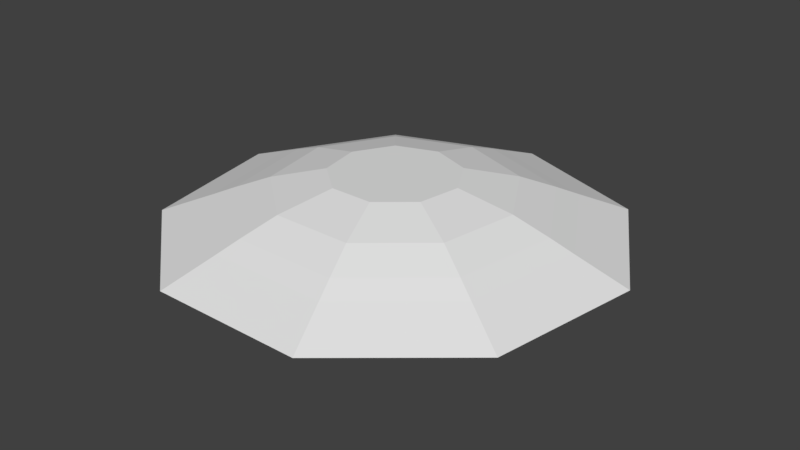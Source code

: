 # Source: UFO.blend  (saved by Blender 2.77.0; exported with 4.5.12 LTS)
import bpy
from mathutils import Matrix  # noqa: F401  (used for matrix-valued properties, if any)

bpy.ops.wm.read_factory_settings(use_empty=True)
scene = bpy.context.scene
scene.name = 'Scene'

# ---- collections
col_collection_1 = bpy.data.collections.new('Collection 1'); scene.collection.children.link(col_collection_1)

# ---- world
world_world = bpy.data.worlds.new('World'); scene.world = world_world
world_world.color = (0.05088, 0.05088, 0.05088)
world_world.use_sun_shadow = False
world_world.sun_shadow_jitter_overblur = 0.0
world_world.cycles.sampling_method = 'MANUAL'

# ---- meshes
me_cylinder = bpy.data.meshes.new('Cylinder')
me_cylinder.from_pydata([(0.0, 1.0, 1.0), (0.6428, 0.766, 1.0), (0.9848, 0.1736, 1.0), (0.866, -0.5, 1.0), (0.342, -0.9397, 1.0), (-0.342, -0.9397, 1.0), (-0.866, -0.5, 1.0), (-0.9848, 0.1736, 1.0), (-0.6428, 0.766, 1.0), (4.636e-08, 1.846, 0.7986), (1.187, 1.414, 0.7986), (1.818, 0.3206, 0.7986), (1.599, -0.9231, 0.7986), (0.6315, -1.735, 0.7986), (-0.6315, -1.735, 0.7986), (-1.599, -0.9231, 0.7986), (-1.818, 0.3206, 0.7986), (-1.187, 1.414, 0.7986), (8.03e-08, 2.405, 0.5846), (1.546, 1.843, 0.5846), (2.369, 0.4177, 0.5846), (2.083, -1.203, 0.5846), (0.8227, -2.26, 0.5846), (-0.8227, -2.26, 0.5846), (-2.083, -1.203, 0.5846), (-2.369, 0.4177, 0.5846), (-1.546, 1.843, 0.5846), (9.93e-08, 2.764, 0.4363), (1.777, 2.118, 0.4363), (2.722, 0.48, 0.4363), (2.394, -1.382, 0.4363), (0.9454, -2.598, 0.4363), (-0.9454, -2.598, 0.4363), (-2.394, -1.382, 0.4363), (-2.722, 0.48, 0.4363), (-1.777, 2.118, 0.4363), (1.514e-07, 3.569, 0.113), (2.294, 2.734, 0.113), (3.515, 0.6198, 0.113), (3.091, -1.785, 0.113), (1.221, -3.354, 0.113), (-1.221, -3.354, 0.113), (-3.091, -1.785, 0.113), (-3.515, 0.6198, 0.113), (-2.294, 2.734, 0.113), (1.321e-07, 3.16, -0.1482), (2.031, 2.421, -0.1482), (3.112, 0.5487, -0.1482), (2.737, -1.58, -0.1482), (1.081, -2.969, -0.1482), (-1.081, -2.969, -0.1482), (-2.737, -1.58, -0.1482), (-3.112, 0.5487, -0.1482), (-2.031, 2.421, -0.1482), (9.11e-08, 2.179, -0.5297), (1.401, 1.67, -0.5297), (2.146, 0.3785, -0.5297), (1.887, -1.09, -0.5297), (0.7454, -2.048, -0.5297), (-0.7454, -2.048, -0.5297), (-1.887, -1.09, -0.5297), (-2.146, 0.3785, -0.5297), (-1.401, 1.67, -0.5297), (2.414e-08, 1.252, -0.7146), (0.8046, 0.9589, -0.7146), (1.233, 0.2174, -0.7146), (1.084, -0.6259, -0.7146), (0.4281, -1.176, -0.7146), (-0.4281, -1.176, -0.7146), (-1.084, -0.6259, -0.7146), (-1.233, 0.2174, -0.7146), (-0.8046, 0.9589, -0.7146), (-2.309e-08, 0.5975, -0.7438), (0.3841, 0.4577, -0.7438), (0.5884, 0.1038, -0.7438), (0.5174, -0.2987, -0.7438), (0.2044, -0.5615, -0.7438), (-0.2044, -0.5615, -0.7438), (-0.5174, -0.2987, -0.7438), (-0.5884, 0.1038, -0.7438), (-0.3841, 0.4577, -0.7438), (-1.788e-07, -0.9397, 1.0), (-2.98e-07, -1.735, 0.7986), (-3.576e-07, -2.26, 0.5846), (-4.768e-07, -2.598, 0.4363), (-5.96e-07, -3.354, 0.113), (-5.96e-07, -2.969, -0.1482), (-4.768e-07, -2.048, -0.5297), (-2.98e-07, -1.176, -0.7146), (-1.788e-07, -0.5615, -0.7438), (-2.309e-08, 0.5975, -0.6127), (0.3841, 0.4577, -0.6127), (0.5884, 0.1038, -0.6127), (0.5174, -0.2987, -0.6127), (0.2044, -0.5615, -0.6127), (-0.2044, -0.5615, -0.6127), (-0.5174, -0.2987, -0.6127), (-0.5884, 0.1038, -0.6127), (-0.3841, 0.4577, -0.6127), (-1.788e-07, -0.5615, -0.6127), (2.02e-08, 1.572, -0.6127), (1.042, 1.192, -0.6127), (1.596, 0.2326, -0.6127), (1.403, -0.859, -0.6127), (0.5542, -1.572, -0.6127), (-0.5542, -1.572, -0.6127), (-1.403, -0.859, -0.6127), (-1.596, 0.2326, -0.6127), (-1.042, 1.192, -0.6127), (-4.021e-07, -1.572, -0.6127), (2.02e-08, 1.572, -0.07473), (1.042, 1.192, -0.07473), (1.596, 0.2326, -0.07473), (1.403, -0.859, -0.07473), (0.5542, -1.572, -0.07473), (-0.5542, -1.572, -0.07473), (-1.403, -0.859, -0.07473), (-1.596, 0.2326, -0.07473), (-1.042, 1.192, -0.07473), (-4.021e-07, -1.572, -0.07473), (-7.743e-08, 0.0207, -0.07473), (-0.171, -0.9397, 1.0), (-0.3157, -1.735, 0.7986), (-0.4113, -2.26, 0.5846), (-0.4727, -2.598, 0.4363), (-0.6104, -3.354, 0.113), (-0.5404, -2.969, -0.1482), (-0.3727, -2.048, -0.5297), (-0.2141, -1.176, -0.7146), (-0.1022, -0.5615, -0.7438), (-0.1022, -0.5615, -0.6127), (-0.2771, -1.572, -0.6127), (-0.2771, -1.572, -0.07473), (0.171, -0.9397, 1.0), (0.3157, -1.735, 0.7986), (0.4113, -2.26, 0.5846), (0.4727, -2.598, 0.4363), (0.6104, -3.354, 0.113), (0.5404, -2.969, -0.1482), (0.3727, -2.048, -0.5297), (0.2141, -1.176, -0.7146), (0.1022, -0.5615, -0.7438), (0.1022, -0.5615, -0.6127), (0.2771, -1.572, -0.6127), (0.2771, -1.572, -0.07473), (0.2771, -0.7754, -0.07473), (0.0855, -0.9397, 1.0), (0.1579, -1.735, 0.7986), (0.2057, -2.26, 0.5846), (0.2364, -2.598, 0.4363), (0.3052, -3.354, 0.113), (0.2702, -2.969, -0.1482), (0.1864, -2.048, -0.5297), (0.107, -1.176, -0.7146), (0.05109, -0.5615, -0.7438), (0.05109, -0.5615, -0.6127), (0.1386, -1.572, -0.6127), (0.1386, -1.572, -0.07473), (-0.08551, -0.9397, 1.0), (-0.1579, -1.735, 0.7986), (-0.2057, -2.26, 0.5846), (-0.2364, -2.598, 0.4363), (-0.3052, -3.354, 0.113), (-0.2702, -2.969, -0.1482), (-0.1864, -2.048, -0.5297), (-0.107, -1.176, -0.7146), (-0.05109, -0.5615, -0.7438), (-0.05109, -0.5615, -0.6127), (-0.1386, -1.572, -0.6127), (-0.1386, -1.572, -0.07473), (-0.2771, -0.7754, -0.07473), (-4.021e-07, -1.646, -0.6127), (0.1386, -1.646, -0.6127), (-0.1386, -1.646, -0.6127), (-4.021e-07, -1.646, -0.5833), (0.1386, -1.646, -0.5833), (-0.1386, -1.646, -0.5833), (-4.021e-07, -1.692, -0.5833), (0.1386, -1.692, -0.5833), (-0.1386, -1.692, -0.5833), (-4.021e-07, -1.692, -0.5571), (0.1386, -1.692, -0.5571), (-0.1386, -1.692, -0.5571), (-4.021e-07, -1.759, -0.5571), (0.1386, -1.759, -0.5571), (-0.1386, -1.759, -0.5571), (0.1386, -1.572, -0.6127), (-0.1386, -1.572, -0.6127), (0.1386, -1.646, -0.6127), (-0.1386, -1.646, -0.6127), (0.1386, -1.646, -0.5833), (-0.1386, -1.646, -0.5833), (0.1386, -1.692, -0.5833), (-0.1386, -1.692, -0.5833), (0.1386, -1.692, -0.5571), (-0.1386, -1.692, -0.5571), (0.1386, -1.759, -0.5571), (-0.1386, -1.759, -0.5571)], [], [(1, 0, 8, 7, 6, 5, 121, 158, 81, 146, 133, 4, 3, 2), (13, 22, 21, 12), (3, 12, 11, 2), (7, 16, 15, 6), (4, 13, 12, 3), (1, 10, 9, 0), (8, 17, 16, 7), (133, 134, 13, 4), (2, 11, 10, 1), (0, 9, 17, 8), (6, 15, 14, 5), (21, 30, 29, 20), (10, 19, 18, 9), (17, 26, 25, 16), (134, 135, 22, 13), (11, 20, 19, 10), (9, 18, 26, 17), (15, 24, 23, 14), (12, 21, 20, 11), (16, 25, 24, 15), (29, 38, 37, 28), (25, 34, 33, 24), (22, 31, 30, 21), (19, 28, 27, 18), (26, 35, 34, 25), (135, 136, 31, 22), (20, 29, 28, 19), (18, 27, 35, 26), (24, 33, 32, 23), (37, 46, 45, 36), (27, 36, 44, 35), (33, 42, 41, 32), (30, 39, 38, 29), (34, 43, 42, 33), (31, 40, 39, 30), (28, 37, 36, 27), (35, 44, 43, 34), (136, 137, 40, 31), (52, 61, 60, 51), (44, 53, 52, 43), (137, 138, 49, 40), (38, 47, 46, 37), (36, 45, 53, 44), (42, 51, 50, 41), (39, 48, 47, 38), (43, 52, 51, 42), (40, 49, 48, 39), (60, 69, 68, 59), (49, 58, 57, 48), (46, 55, 54, 45), (53, 62, 61, 52), (138, 139, 58, 49), (47, 56, 55, 46), (45, 54, 62, 53), (51, 60, 59, 50), (48, 57, 56, 47), (140, 141, 76, 67), (57, 66, 65, 56), (61, 70, 69, 60), (58, 67, 66, 57), (55, 64, 63, 54), (62, 71, 70, 61), (139, 140, 67, 58), (56, 65, 64, 55), (54, 63, 71, 62), (164, 165, 88, 87), (65, 74, 73, 64), (63, 72, 80, 71), (69, 78, 77, 68), (66, 75, 74, 65), (70, 79, 78, 69), (67, 76, 75, 66), (64, 73, 72, 63), (71, 80, 79, 70), (165, 166, 89, 88), (163, 164, 87, 86), (162, 163, 86, 85), (161, 162, 85, 84), (160, 161, 84, 83), (159, 160, 83, 82), (158, 159, 82, 81), (76, 94, 93, 75), (73, 91, 90, 72), (80, 98, 97, 79), (141, 142, 94, 76), (74, 92, 91, 73), (72, 90, 98, 80), (78, 96, 95, 77), (75, 93, 92, 74), (166, 167, 99, 89), (79, 97, 96, 78), (93, 103, 102, 92), (167, 168, 109, 99), (97, 107, 106, 96), (94, 104, 103, 93), (91, 101, 100, 90), (98, 108, 107, 97), (142, 143, 104, 94), (92, 102, 101, 91), (90, 100, 108, 98), (96, 106, 105, 95), (168, 173, 171, 109), (107, 117, 116, 106), (104, 114, 113, 103), (101, 111, 110, 100), (108, 118, 117, 107), (143, 144, 114, 104), (102, 112, 111, 101), (100, 110, 118, 108), (106, 116, 115, 105), (103, 113, 112, 102), (117, 120, 116), (114, 145, 120, 113), (111, 120, 110), (118, 120, 117), (157, 145, 114, 144), (112, 120, 111), (110, 120, 118), (116, 120, 170, 115), (113, 120, 112), (170, 120, 119, 169), (105, 115, 132, 131), (95, 105, 131, 130), (77, 95, 130, 129), (5, 14, 122, 121), (14, 23, 123, 122), (23, 32, 124, 123), (32, 41, 125, 124), (41, 50, 126, 125), (50, 59, 127, 126), (68, 77, 129, 128), (59, 68, 128, 127), (156, 157, 144, 143), (155, 156, 143, 142), (154, 155, 142, 141), (152, 153, 140, 139), (153, 154, 141, 140), (151, 152, 139, 138), (150, 151, 138, 137), (149, 150, 137, 136), (148, 149, 136, 135), (147, 148, 135, 134), (146, 147, 134, 133), (81, 82, 147, 146), (82, 83, 148, 147), (83, 84, 149, 148), (84, 85, 150, 149), (85, 86, 151, 150), (86, 87, 152, 151), (88, 89, 154, 153), (87, 88, 153, 152), (89, 99, 155, 154), (99, 109, 156, 155), (109, 171, 172, 156), (119, 120, 145, 157), (115, 170, 169, 132), (131, 132, 169, 168), (130, 131, 168, 167), (129, 130, 167, 166), (121, 122, 159, 158), (122, 123, 160, 159), (123, 124, 161, 160), (124, 125, 162, 161), (125, 126, 163, 162), (126, 127, 164, 163), (128, 129, 166, 165), (127, 128, 165, 164), (171, 174, 175, 172), (173, 176, 174, 171), (174, 177, 178, 175), (176, 179, 177, 174), (177, 180, 181, 178), (179, 182, 180, 177), (180, 183, 184, 181), (182, 185, 183, 180), (181, 194, 192, 178), (182, 195, 197, 185), (175, 190, 188, 172), (176, 191, 193, 179), (168, 187, 189, 173), (184, 196, 194, 181), (178, 192, 190, 175), (172, 188, 186, 156), (179, 193, 195, 182), (173, 189, 191, 176)])
me_cylinder.use_remesh_preserve_volume = False
me_cylinder.use_remesh_preserve_attributes = False
me_cylinder.use_mirror_vertex_groups = False
me_cylinder.update()

# ---- objects
ob_cylinder = bpy.data.objects.new('Cylinder', me_cylinder)

# ---- transforms, parenting, visibility, modifiers, constraints
ob_cylinder.location = (0.0, 0.0, 1.012)
ob_cylinder.lineart.crease_threshold = 0.0

# ---- collection membership
col_collection_1.objects.link(ob_cylinder)

# ---- scene / render settings (as saved in the file)
scene.frame_start = 1; scene.frame_end = 250; scene.frame_set(1)
scene.render.engine = 'BLENDER_EEVEE_NEXT'
scene.render.resolution_percentage = 50
scene.render.dither_intensity = 0.0
scene.cycles.use_denoising = False
scene.cycles.samples = 128
scene.cycles.sampling_pattern = 'TABULATED_SOBOL'
scene.cycles.light_sampling_threshold = 0.0
scene.cycles.use_adaptive_sampling = False
scene.cycles.use_light_tree = False
scene.cycles.blur_glossy = 0.0
scene.cycles.sample_clamp_indirect = 0.0
scene.view_settings.view_transform = 'Standard'
bpy.context.view_layer.update()

# ---- added for rendering (the .blend has no active camera and no usable light): camera, sun
cam_auto = bpy.data.cameras.new('AutoCamera')
cam_auto.lens = 50.0
cam_auto.sensor_width = 36.0
cam_auto.clip_end = 1000.0
ob_auto_camera = bpy.data.objects.new('AutoCamera', cam_auto)
scene.collection.objects.link(ob_auto_camera)
ob_auto_camera.location = (9.27055, -11.017, 8.55651)
ob_auto_camera.rotation_euler = (1.09748, -7.21219e-08, 0.694738)
scene.camera = ob_auto_camera
light_auto_sun = bpy.data.lights.new('AutoSun', 'SUN')
light_auto_sun.energy = 3.0
light_auto_sun.angle = 0.0523599
ob_auto_sun = bpy.data.objects.new('AutoSun', light_auto_sun)
scene.collection.objects.link(ob_auto_sun)
ob_auto_sun.rotation_euler = (0.872665, 0.174533, 0.523599)
bpy.context.view_layer.update()
